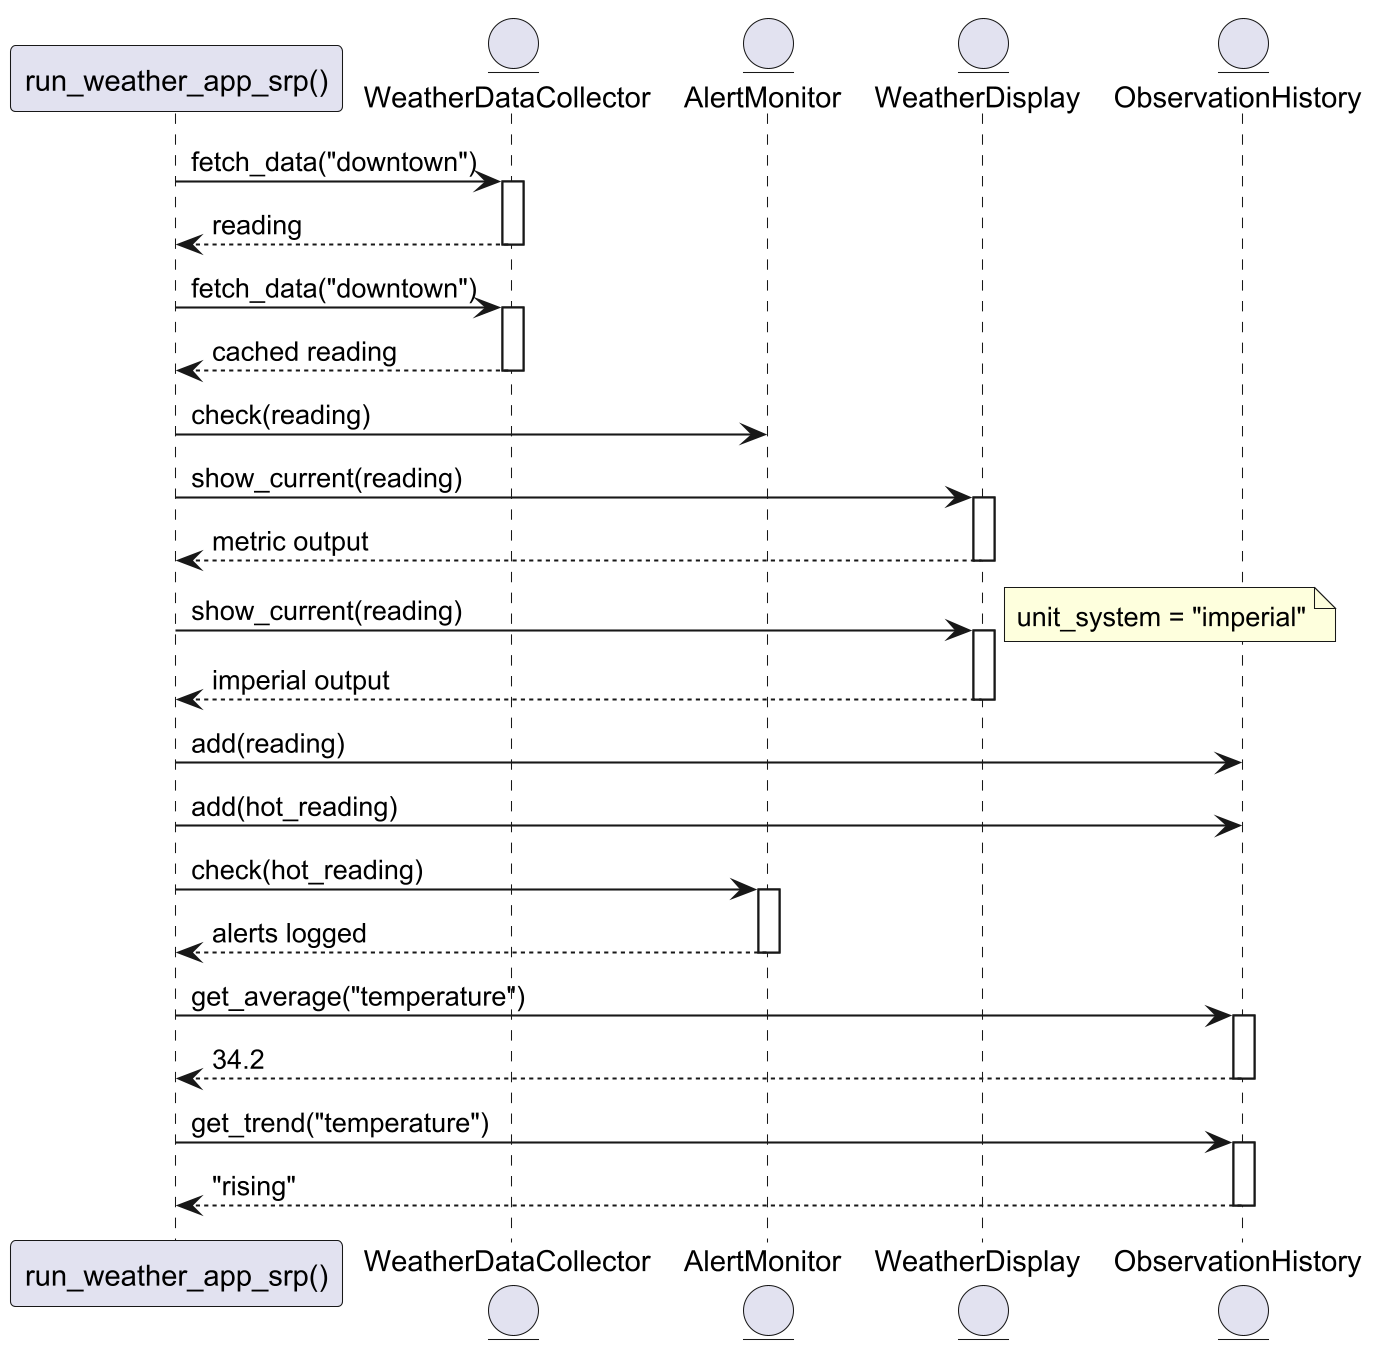

The diagram above was rendered by PlantUML. Its source (embedded in the PNG):
@startuml
skinparamlocked dpi 200
participant "run_weather_app_srp()" as R
entity "WeatherDataCollector" as C
entity "AlertMonitor" as M
entity "WeatherDisplay" as D
entity "ObservationHistory" as H

R -> C: fetch_data("downtown")
activate C
C --> R: reading
deactivate C

R -> C: fetch_data("downtown")
activate C
C --> R: cached reading
deactivate C

R -> M: check(reading)

R -> D: show_current(reading)
activate D
D --> R: metric output
deactivate D

R -> D: show_current(reading)
activate D
note right: unit_system = "imperial"
D --> R: imperial output
deactivate D

R -> H: add(reading)
R -> H: add(hot_reading)

R -> M: check(hot_reading)
activate M
M --> R: alerts logged
deactivate M

R -> H: get_average("temperature")
activate H
H --> R: 34.2
deactivate H

R -> H: get_trend("temperature")
activate H
H --> R: "rising"
deactivate H

@enduml